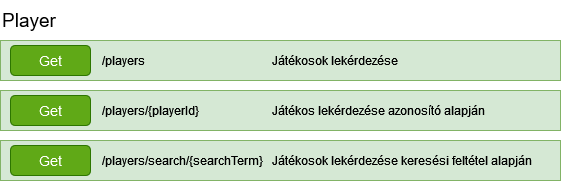

The diagram above was exported from draw.io. Its source (the exported page's mxGraphModel, read from the mxfile embedded in the PNG):
<mxGraphModel dx="1434" dy="746" grid="1" gridSize="10" guides="1" tooltips="1" connect="1" arrows="1" fold="1" page="1" pageScale="1" pageWidth="827" pageHeight="1169" math="0" shadow="0">
  <root>
    <mxCell id="0" />
    <mxCell id="1" parent="0" />
    <mxCell id="XdqFuM4TQt-KEHPWiu6N-1" value="&lt;div style=&quot;font-size: 13px;&quot; align=&quot;left&quot;&gt;&lt;font style=&quot;font-size: 19px;&quot;&gt;Player&lt;/font&gt;&lt;/div&gt;" style="text;html=1;align=left;verticalAlign=middle;whiteSpace=wrap;rounded=0;" vertex="1" parent="1">
      <mxGeometry x="80" y="100" width="80" height="40" as="geometry" />
    </mxCell>
    <mxCell id="XdqFuM4TQt-KEHPWiu6N-2" value="" style="rounded=0;whiteSpace=wrap;html=1;fillColor=#d5e8d4;strokeColor=#82b366;" vertex="1" parent="1">
      <mxGeometry x="80" y="140" width="560" height="40" as="geometry" />
    </mxCell>
    <mxCell id="XdqFuM4TQt-KEHPWiu6N-3" value="&lt;font style=&quot;font-size: 14px;&quot;&gt;Get&lt;/font&gt;" style="rounded=1;whiteSpace=wrap;html=1;fillColor=#60a917;fontColor=#ffffff;strokeColor=#2D7600;" vertex="1" parent="1">
      <mxGeometry x="90" y="145" width="80" height="30" as="geometry" />
    </mxCell>
    <mxCell id="XdqFuM4TQt-KEHPWiu6N-4" value="/players" style="text;html=1;align=left;verticalAlign=middle;whiteSpace=wrap;rounded=0;" vertex="1" parent="1">
      <mxGeometry x="180" y="145" width="60" height="30" as="geometry" />
    </mxCell>
    <mxCell id="XdqFuM4TQt-KEHPWiu6N-5" value="Játékosok lekérdezése" style="text;html=1;align=left;verticalAlign=middle;whiteSpace=wrap;rounded=0;" vertex="1" parent="1">
      <mxGeometry x="350" y="145" width="290" height="30" as="geometry" />
    </mxCell>
    <mxCell id="XdqFuM4TQt-KEHPWiu6N-10" value="" style="rounded=0;whiteSpace=wrap;html=1;fillColor=#d5e8d4;strokeColor=#82b366;" vertex="1" parent="1">
      <mxGeometry x="80" y="190" width="560" height="40" as="geometry" />
    </mxCell>
    <mxCell id="XdqFuM4TQt-KEHPWiu6N-11" value="&lt;font style=&quot;font-size: 14px;&quot;&gt;Get&lt;/font&gt;" style="rounded=1;whiteSpace=wrap;html=1;fillColor=#60a917;strokeColor=#2D7600;fontColor=#ffffff;" vertex="1" parent="1">
      <mxGeometry x="90" y="195" width="80" height="30" as="geometry" />
    </mxCell>
    <mxCell id="XdqFuM4TQt-KEHPWiu6N-12" value="/players/{playerId}" style="text;html=1;align=left;verticalAlign=middle;whiteSpace=wrap;rounded=0;" vertex="1" parent="1">
      <mxGeometry x="180" y="195" width="150" height="30" as="geometry" />
    </mxCell>
    <mxCell id="XdqFuM4TQt-KEHPWiu6N-13" value="Játékos lekérdezése azonosító alapján" style="text;html=1;align=left;verticalAlign=middle;whiteSpace=wrap;rounded=0;" vertex="1" parent="1">
      <mxGeometry x="350" y="195" width="290" height="30" as="geometry" />
    </mxCell>
    <mxCell id="XdqFuM4TQt-KEHPWiu6N-14" value="" style="rounded=0;whiteSpace=wrap;html=1;fillColor=#d5e8d4;strokeColor=#82b366;" vertex="1" parent="1">
      <mxGeometry x="80" y="240" width="560" height="40" as="geometry" />
    </mxCell>
    <mxCell id="XdqFuM4TQt-KEHPWiu6N-15" value="&lt;font style=&quot;font-size: 14px;&quot;&gt;Get&lt;/font&gt;" style="rounded=1;whiteSpace=wrap;html=1;fillColor=#60a917;strokeColor=#2D7600;fontColor=#ffffff;" vertex="1" parent="1">
      <mxGeometry x="90" y="245" width="80" height="30" as="geometry" />
    </mxCell>
    <mxCell id="XdqFuM4TQt-KEHPWiu6N-16" value="/players/search/{searchTerm}" style="text;html=1;align=left;verticalAlign=middle;whiteSpace=wrap;rounded=0;" vertex="1" parent="1">
      <mxGeometry x="180" y="245" width="170" height="30" as="geometry" />
    </mxCell>
    <mxCell id="XdqFuM4TQt-KEHPWiu6N-17" value="Játékosok lekérdezése keresési feltétel alapján" style="text;html=1;align=left;verticalAlign=middle;whiteSpace=wrap;rounded=0;" vertex="1" parent="1">
      <mxGeometry x="350" y="245" width="290" height="30" as="geometry" />
    </mxCell>
  </root>
</mxGraphModel>